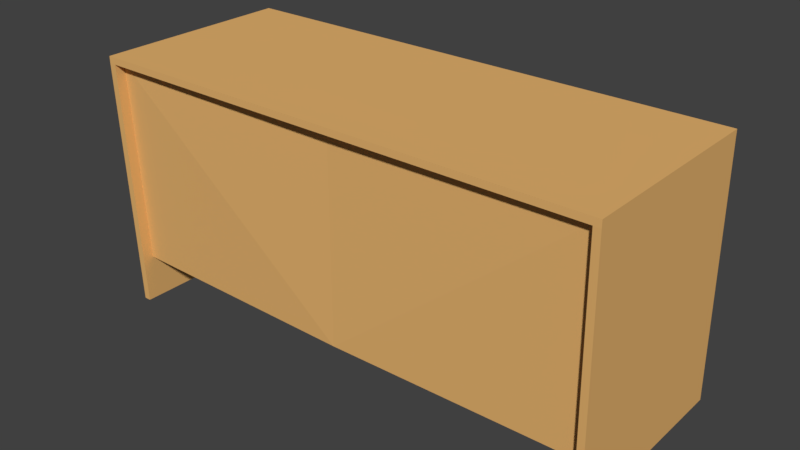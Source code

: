 # Source: LargeWoodenDesk-1.51m.blend  (saved by Blender 2.79.0; exported with 4.5.12 LTS)
import bpy
from mathutils import Matrix  # noqa: F401  (used for matrix-valued properties, if any)

bpy.ops.wm.read_factory_settings(use_empty=True)
scene = bpy.context.scene
scene.name = 'Scene'

# ---- collections
col_collection_1 = bpy.data.collections.new('Collection 1'); scene.collection.children.link(col_collection_1)

# ---- materials (node trees are filled in below, after node groups)
mat_wood = bpy.data.materials.new('Wood')
mat_wood.alpha_threshold = 0.0
mat_wood.use_transparent_shadow = False
mat_wood.diffuse_color = (0.8, 0.458, 0.1603, 1.0)
mat_wood.roughness = 0.5
mat_wood.line_color = (0.0, 0.0, 0.0, 1.0)

# ---- material node trees

# ---- world
world_world = bpy.data.worlds.new('World'); scene.world = world_world
world_world.color = (0.05088, 0.05088, 0.05088)
world_world.use_sun_shadow = False
world_world.sun_shadow_jitter_overblur = 0.0
world_world.cycles.sampling_method = 'MANUAL'

# ---- meshes
me_woodendeskbase_1_51m = bpy.data.meshes.new('WoodenDeskBase-1.51m')
me_woodendeskbase_1_51m.from_pydata([(0.0, -0.295, 0.74), (-0.755, -0.295, 0.76), (0.0, 0.295, 0.74), (-0.755, 0.295, 0.76), (-0.735, 0.295, 0.74), (0.0, -0.295, 0.76), (-0.735, -0.295, 0.74), (0.0, 0.295, 0.76), (-0.755, -0.295, 0.74), (-0.755, 0.295, 0.74), (-0.735, 0.3168, 0.0), (-0.735, -0.2732, 0.0), (-0.755, -0.2732, 0.0), (-0.755, 0.3168, 0.0), (0.0002924, -0.235, 0.7403), (0.0, -0.255, 0.74), (-0.735, -0.2659, 0.74), (-0.735, -0.2441, 0.135), (0.0, -0.255, 0.135), (-0.735, -0.2459, 0.7403), (-0.735, -0.2241, 0.1353), (0.0002924, -0.235, 0.1353)], [], [(1, 6, 0, 5), (1, 3, 9, 8), (2, 0, 6, 4), (7, 2, 4, 3), (7, 3, 1, 5), (3, 4, 9), (1, 8, 6), (8, 9, 13, 12), (4, 6, 11, 10), (9, 4, 10, 13), (6, 8, 12, 11), (21, 20, 19, 14), (18, 15, 16, 17), (17, 20, 21, 18)])
me_woodendeskbase_1_51m.materials.append(mat_wood)
me_woodendeskbase_1_51m.use_remesh_preserve_volume = False
me_woodendeskbase_1_51m.use_remesh_preserve_attributes = False
me_woodendeskbase_1_51m.use_mirror_vertex_groups = False
me_woodendeskbase_1_51m.update()

# ---- objects
ob_empty = bpy.data.objects.new('Empty', None)
ob_woodendeskbase_1_51m = bpy.data.objects.new('WoodenDeskBase-1.51m', me_woodendeskbase_1_51m)

# ---- transforms, parenting, visibility, modifiers, constraints
ob_empty.location = (0.0, 0.0, 0.0)
ob_empty.rotation_euler = (1.571, 0.0, 0.0)
ob_empty.empty_image_offset = (0.0, 0.0)
ob_empty.lineart.crease_threshold = 0.0
ob_woodendeskbase_1_51m.location = (0.0, 0.0, 0.0)
ob_woodendeskbase_1_51m.lineart.crease_threshold = 0.0
_m = ob_woodendeskbase_1_51m.modifiers.new('Mirror', 'MIRROR')

# ---- collection membership
col_collection_1.objects.link(ob_empty)
col_collection_1.objects.link(ob_woodendeskbase_1_51m)

# ---- scene / render settings (as saved in the file)
scene.frame_start = 1; scene.frame_end = 250; scene.frame_set(1)
scene.render.engine = 'BLENDER_EEVEE_NEXT'
scene.render.resolution_percentage = 50
scene.render.dither_intensity = 0.0
scene.cycles.use_denoising = False
scene.cycles.samples = 128
scene.cycles.sampling_pattern = 'TABULATED_SOBOL'
scene.cycles.use_adaptive_sampling = False
scene.cycles.use_light_tree = False
scene.cycles.blur_glossy = 0.0
scene.cycles.sample_clamp_indirect = 0.0
scene.view_settings.view_transform = 'Standard'
bpy.context.view_layer.update()

# ---- added for rendering (the .blend has no active camera and no usable light): camera, sun
cam_auto = bpy.data.cameras.new('AutoCamera')
cam_auto.lens = 50.0
cam_auto.sensor_width = 36.0
cam_auto.clip_end = 1000.0
ob_auto_camera = bpy.data.objects.new('AutoCamera', cam_auto)
scene.collection.objects.link(ob_auto_camera)
ob_auto_camera.location = (1.66334, -1.98512, 1.71067)
ob_auto_camera.rotation_euler = (1.09748, -7.21219e-08, 0.694738)
scene.camera = ob_auto_camera
light_auto_sun = bpy.data.lights.new('AutoSun', 'SUN')
light_auto_sun.energy = 3.0
light_auto_sun.angle = 0.0523599
ob_auto_sun = bpy.data.objects.new('AutoSun', light_auto_sun)
scene.collection.objects.link(ob_auto_sun)
ob_auto_sun.rotation_euler = (0.872665, 0.174533, 0.523599)
bpy.context.view_layer.update()
